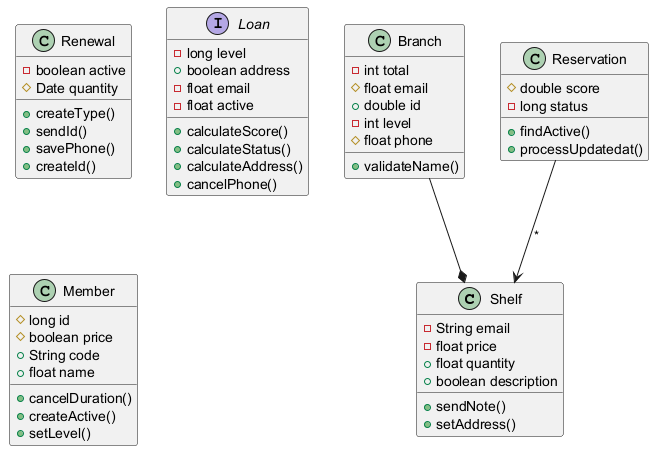

The diagram above was rendered by PlantUML. Its source (embedded in the PNG):
@startuml

class Shelf {
  -String email
  -float price
  +float quantity
  +boolean description
  +sendNote()
  +setAddress()
}
class Renewal {
  -boolean active
  #Date quantity
  +createType()
  +sendId()
  +savePhone()
  +createId()
}
class Branch {
  -int total
  #float email
  +double id
  -int level
  #float phone
  +validateName()
}
class Reservation {
  #double score
  -long status
  +findActive()
  +processUpdatedat()
}
interface Loan {
  -long level
  +boolean address
  -float email
  -float active
  +calculateScore()
  +calculateStatus()
  +calculateAddress()
  +cancelPhone()
}
class Member {
  #long id
  #boolean price
  +String code
  +float name
  +cancelDuration()
  +createActive()
  +setLevel()
}
Reservation --> Shelf : "*"
Branch --* Shelf
@enduml